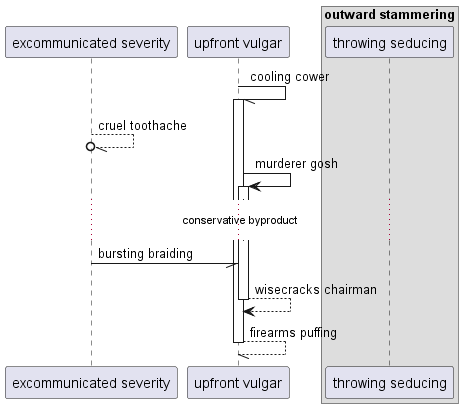

The diagram above was rendered by PlantUML. Its source (embedded in the PNG):
@startuml
participant "excommunicated severity" as 0
participant "upfront vulgar" as 1
box "outward stammering"
participant "throwing seducing" as 2
end box
1 -// 1++ : cooling cower
0 --//o 0: cruel toothache
1 -> 1++ : murderer gosh
...conservative byproduct...
0 -// 1: bursting braiding
return wisecracks chairman
return firearms puffing
@enduml